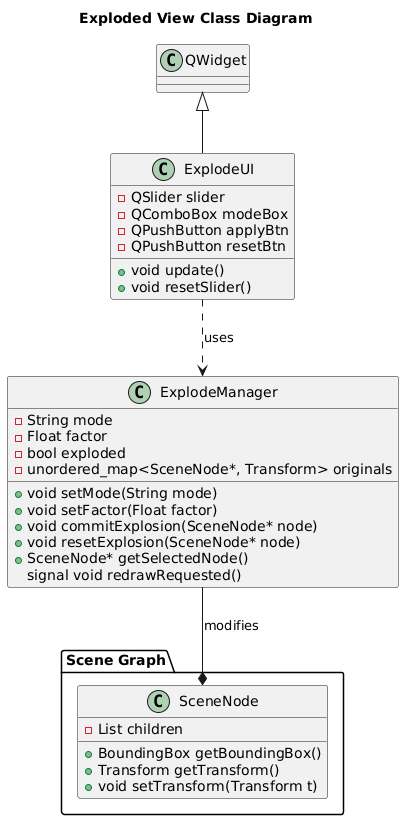

The diagram above was rendered by PlantUML. Its source (embedded in the PNG):
@startuml
title Exploded View Class Diagram

package "Scene Graph" {
  class SceneNode {
    + BoundingBox getBoundingBox()
    + Transform getTransform()
    + void setTransform(Transform t)
    - List children
  }
}

class ExplodeManager {
  + void setMode(String mode)
  + void setFactor(Float factor)
  + void commitExplosion(SceneNode* node)
  + void resetExplosion(SceneNode* node)
  + SceneNode* getSelectedNode()
  - String mode
  - Float factor
  - bool exploded
  - unordered_map<SceneNode*, Transform> originals
  signal void redrawRequested()
}

class ExplodeUI extends QWidget {
  + void update()
  + void resetSlider()
  - QSlider slider
  - QComboBox modeBox
  - QPushButton applyBtn
  - QPushButton resetBtn
}

ExplodeUI ..> ExplodeManager : uses
ExplodeManager --* SceneNode : modifies
@enduml